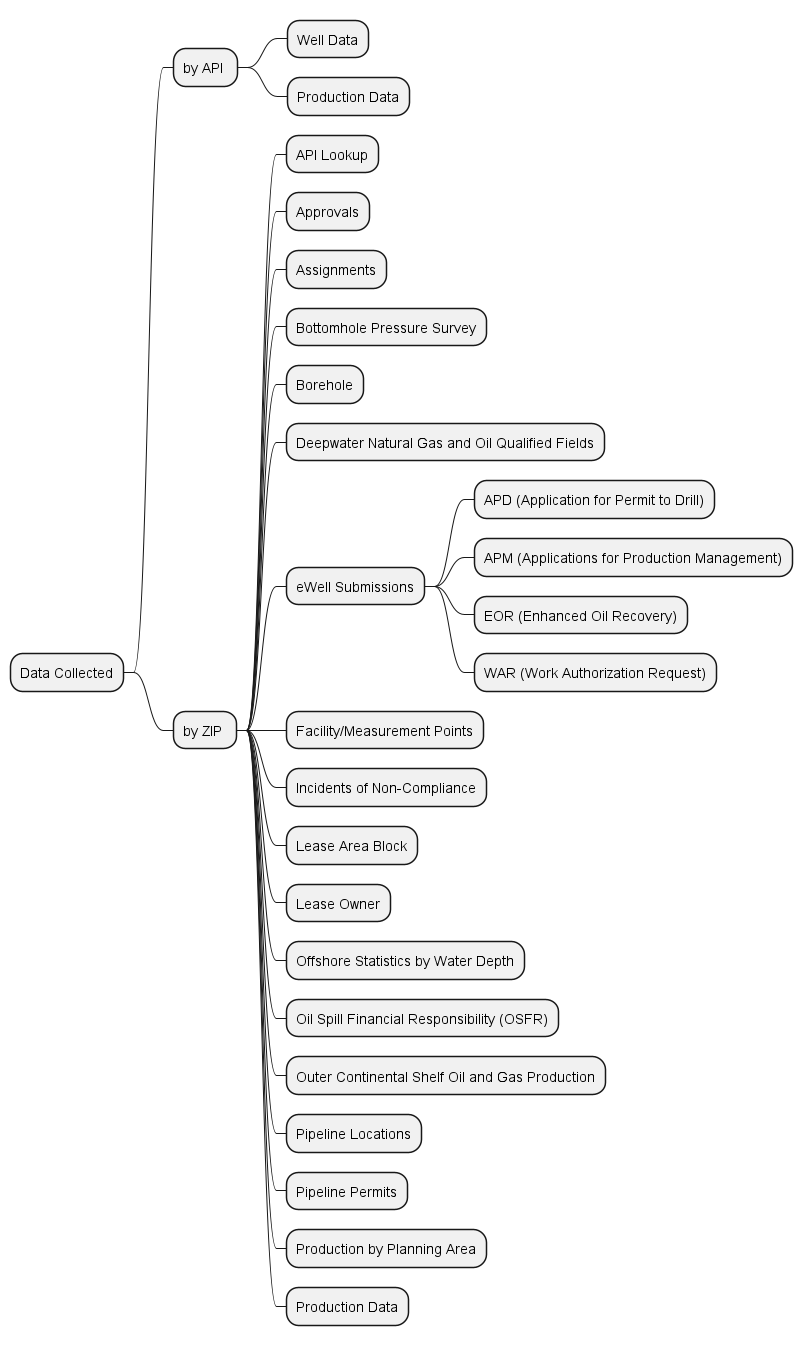

The diagram above was rendered by PlantUML. Its source (embedded in the PNG):
@startmindmap

* Data Collected
** by API 
*** Well Data
*** Production Data
** by ZIP 
*** API Lookup
*** Approvals
*** Assignments
*** Bottomhole Pressure Survey
*** Borehole
*** Deepwater Natural Gas and Oil Qualified Fields
*** eWell Submissions
**** APD (Application for Permit to Drill)
**** APM (Applications for Production Management)
**** EOR (Enhanced Oil Recovery)
**** WAR (Work Authorization Request)
*** Facility/Measurement Points
*** Incidents of Non-Compliance
*** Lease Area Block
*** Lease Owner
*** Offshore Statistics by Water Depth
*** Oil Spill Financial Responsibility (OSFR)
*** Outer Continental Shelf Oil and Gas Production
*** Pipeline Locations
*** Pipeline Permits
*** Production by Planning Area
*** Production Data

@endmindmap